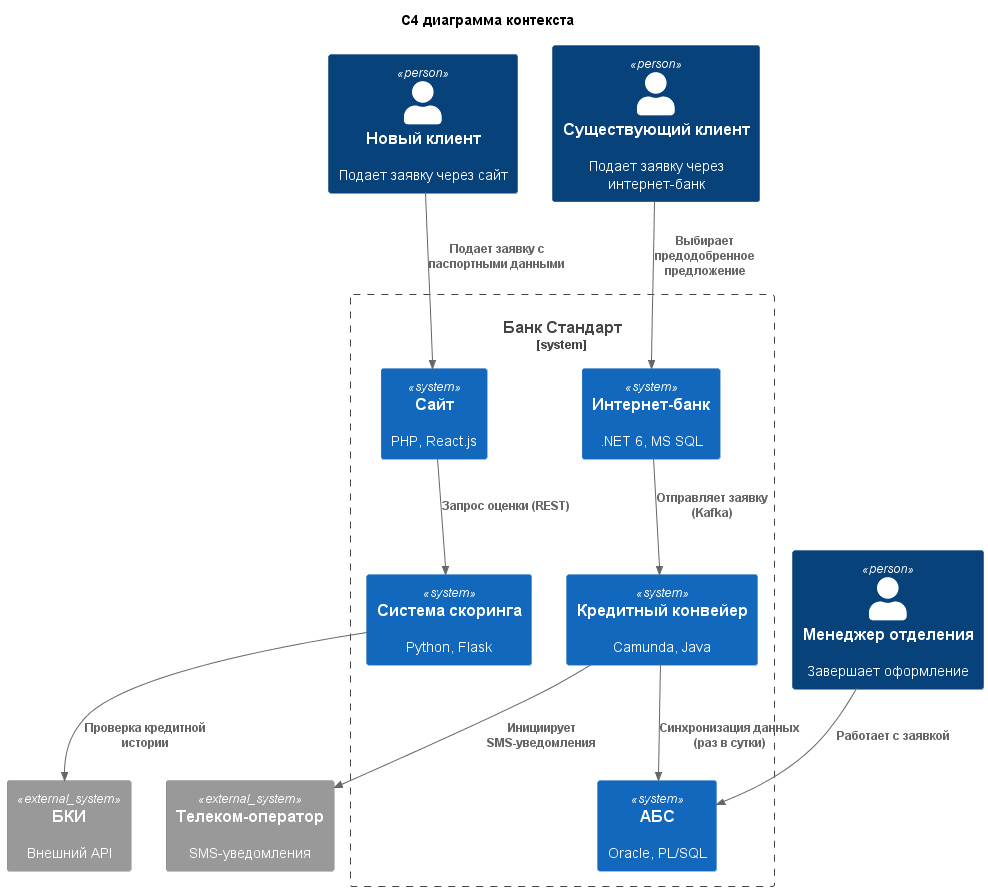

The diagram above was rendered by PlantUML. Its source (embedded in the PNG):
@startuml Context_Diagram
!include https://raw.githubusercontent.com/plantuml-stdlib/C4-PlantUML/master/C4_Context.puml
title C4 диаграмма контекста
Person(new_client, "Новый клиент", "Подает заявку через сайт")
Person(exist_client, "Существующий клиент", "Подает заявку через интернет-банк")
Person(manager, "Менеджер отделения", "Завершает оформление")

System_Boundary(boundary, "Банк Стандарт") {
    System(site, "Сайт", "PHP, React.js")
    System(internet_bank, "Интернет-банк", ".NET 6, MS SQL")
    System(scoring, "Система скоринга", "Python, Flask")
    System(credit_conv, "Кредитный конвейер", "Camunda, Java")
    System(abs, "АБС", "Oracle, PL/SQL")
}

System_Ext(bki, "БКИ", "Внешний API")
System_Ext(telecom, "Телеком-оператор", "SMS-уведомления")

Rel(new_client, site, "Подает заявку с паспортными данными")
Rel(exist_client, internet_bank, "Выбирает предодобренное предложение")
Rel(site, scoring, "Запрос оценки (REST)")
Rel(internet_bank, credit_conv, "Отправляет заявку (Kafka)")
Rel(scoring, bki, "Проверка кредитной истории")
Rel(credit_conv, abs, "Синхронизация данных (раз в сутки)")
Rel(credit_conv, telecom, "Инициирует SMS-уведомления")
Rel(manager, abs, "Работает с заявкой")

@enduml